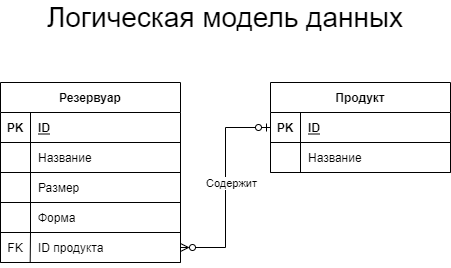

The diagram above was exported from draw.io. Its source (the exported page's mxGraphModel, read from the mxfile embedded in the PNG):
<mxGraphModel dx="1038" dy="641" grid="1" gridSize="10" guides="1" tooltips="1" connect="1" arrows="1" fold="1" page="1" pageScale="1" pageWidth="827" pageHeight="1169" math="0" shadow="0">
  <root>
    <mxCell id="0" />
    <mxCell id="1" parent="0" />
    <mxCell id="uRbo8nbtYSyWrtfuKBQn-7" style="edgeStyle=orthogonalEdgeStyle;rounded=0;orthogonalLoop=1;jettySize=auto;html=1;fontSize=11;startArrow=ERzeroToMany;startFill=0;endArrow=ERzeroToOne;endFill=0;entryX=0;entryY=0.5;entryDx=0;entryDy=0;" parent="1" source="uRbo8nbtYSyWrtfuKBQn-36" target="uRbo8nbtYSyWrtfuKBQn-42" edge="1">
      <mxGeometry relative="1" as="geometry">
        <mxPoint x="209" y="421" as="sourcePoint" />
        <mxPoint x="422" y="440" as="targetPoint" />
      </mxGeometry>
    </mxCell>
    <mxCell id="uRbo8nbtYSyWrtfuKBQn-8" value="Содержит" style="edgeLabel;html=1;align=center;verticalAlign=middle;resizable=0;points=[];" parent="uRbo8nbtYSyWrtfuKBQn-7" vertex="1" connectable="0">
      <mxGeometry x="-0.1975" y="1" relative="1" as="geometry">
        <mxPoint x="6" y="-26" as="offset" />
      </mxGeometry>
    </mxCell>
    <mxCell id="uRbo8nbtYSyWrtfuKBQn-12" value="Резервуар" style="shape=table;startSize=30;container=1;collapsible=1;childLayout=tableLayout;fixedRows=1;rowLines=0;fontStyle=1;align=center;resizeLast=1;" parent="1" vertex="1">
      <mxGeometry x="189" y="520" width="180" height="180" as="geometry">
        <mxRectangle x="290" y="430" width="90" height="30" as="alternateBounds" />
      </mxGeometry>
    </mxCell>
    <mxCell id="uRbo8nbtYSyWrtfuKBQn-13" value="" style="shape=partialRectangle;collapsible=0;dropTarget=0;pointerEvents=0;fillColor=none;top=0;left=0;bottom=1;right=0;points=[[0,0.5],[1,0.5]];portConstraint=eastwest;" parent="uRbo8nbtYSyWrtfuKBQn-12" vertex="1">
      <mxGeometry y="30" width="180" height="30" as="geometry" />
    </mxCell>
    <mxCell id="uRbo8nbtYSyWrtfuKBQn-14" value="PK" style="shape=partialRectangle;connectable=0;fillColor=none;top=0;left=0;bottom=0;right=0;fontStyle=1;overflow=hidden;" parent="uRbo8nbtYSyWrtfuKBQn-13" vertex="1">
      <mxGeometry width="30" height="30" as="geometry">
        <mxRectangle width="30" height="30" as="alternateBounds" />
      </mxGeometry>
    </mxCell>
    <mxCell id="uRbo8nbtYSyWrtfuKBQn-15" value="ID" style="shape=partialRectangle;connectable=0;fillColor=none;top=0;left=0;bottom=0;right=0;align=left;spacingLeft=6;fontStyle=5;overflow=hidden;" parent="uRbo8nbtYSyWrtfuKBQn-13" vertex="1">
      <mxGeometry x="30" width="150" height="30" as="geometry">
        <mxRectangle width="150" height="30" as="alternateBounds" />
      </mxGeometry>
    </mxCell>
    <mxCell id="uRbo8nbtYSyWrtfuKBQn-16" value="" style="shape=partialRectangle;collapsible=0;dropTarget=0;pointerEvents=0;fillColor=none;top=0;left=0;bottom=0;right=0;points=[[0,0.5],[1,0.5]];portConstraint=eastwest;" parent="uRbo8nbtYSyWrtfuKBQn-12" vertex="1">
      <mxGeometry y="60" width="180" height="30" as="geometry" />
    </mxCell>
    <mxCell id="uRbo8nbtYSyWrtfuKBQn-17" value="" style="shape=partialRectangle;connectable=0;fillColor=none;top=0;left=0;bottom=0;right=0;editable=1;overflow=hidden;" parent="uRbo8nbtYSyWrtfuKBQn-16" vertex="1">
      <mxGeometry width="30" height="30" as="geometry">
        <mxRectangle width="30" height="30" as="alternateBounds" />
      </mxGeometry>
    </mxCell>
    <mxCell id="uRbo8nbtYSyWrtfuKBQn-18" value="Название" style="shape=partialRectangle;connectable=0;fillColor=none;top=0;left=0;bottom=0;right=0;align=left;spacingLeft=6;overflow=hidden;" parent="uRbo8nbtYSyWrtfuKBQn-16" vertex="1">
      <mxGeometry x="30" width="150" height="30" as="geometry">
        <mxRectangle width="150" height="30" as="alternateBounds" />
      </mxGeometry>
    </mxCell>
    <mxCell id="uRbo8nbtYSyWrtfuKBQn-19" value="" style="shape=partialRectangle;collapsible=0;dropTarget=0;pointerEvents=0;fillColor=none;top=0;left=0;bottom=0;right=0;points=[[0,0.5],[1,0.5]];portConstraint=eastwest;" parent="uRbo8nbtYSyWrtfuKBQn-12" vertex="1">
      <mxGeometry y="90" width="180" height="30" as="geometry" />
    </mxCell>
    <mxCell id="uRbo8nbtYSyWrtfuKBQn-20" value="" style="shape=partialRectangle;connectable=0;fillColor=none;top=0;left=0;bottom=0;right=0;editable=1;overflow=hidden;" parent="uRbo8nbtYSyWrtfuKBQn-19" vertex="1">
      <mxGeometry width="30" height="30" as="geometry">
        <mxRectangle width="30" height="30" as="alternateBounds" />
      </mxGeometry>
    </mxCell>
    <mxCell id="uRbo8nbtYSyWrtfuKBQn-21" value="Размер" style="shape=partialRectangle;connectable=0;fillColor=none;top=0;left=0;bottom=0;right=0;align=left;spacingLeft=6;overflow=hidden;" parent="uRbo8nbtYSyWrtfuKBQn-19" vertex="1">
      <mxGeometry x="30" width="150" height="30" as="geometry">
        <mxRectangle width="150" height="30" as="alternateBounds" />
      </mxGeometry>
    </mxCell>
    <mxCell id="uRbo8nbtYSyWrtfuKBQn-22" value="" style="shape=partialRectangle;collapsible=0;dropTarget=0;pointerEvents=0;fillColor=none;top=0;left=0;bottom=0;right=0;points=[[0,0.5],[1,0.5]];portConstraint=eastwest;" parent="uRbo8nbtYSyWrtfuKBQn-12" vertex="1">
      <mxGeometry y="120" width="180" height="30" as="geometry" />
    </mxCell>
    <mxCell id="uRbo8nbtYSyWrtfuKBQn-23" value="" style="shape=partialRectangle;connectable=0;fillColor=none;top=0;left=0;bottom=0;right=0;editable=1;overflow=hidden;" parent="uRbo8nbtYSyWrtfuKBQn-22" vertex="1">
      <mxGeometry width="30" height="30" as="geometry">
        <mxRectangle width="30" height="30" as="alternateBounds" />
      </mxGeometry>
    </mxCell>
    <mxCell id="uRbo8nbtYSyWrtfuKBQn-24" value="Форма" style="shape=partialRectangle;connectable=0;fillColor=none;top=0;left=0;bottom=0;right=0;align=left;spacingLeft=6;overflow=hidden;" parent="uRbo8nbtYSyWrtfuKBQn-22" vertex="1">
      <mxGeometry x="30" width="150" height="30" as="geometry">
        <mxRectangle width="150" height="30" as="alternateBounds" />
      </mxGeometry>
    </mxCell>
    <mxCell id="uRbo8nbtYSyWrtfuKBQn-25" value="ID продукта" style="shape=partialRectangle;connectable=0;fillColor=none;top=0;left=0;bottom=0;right=0;align=left;spacingLeft=6;overflow=hidden;" parent="1" vertex="1">
      <mxGeometry x="219" y="670" width="150" height="30" as="geometry">
        <mxRectangle width="150" height="30" as="alternateBounds" />
      </mxGeometry>
    </mxCell>
    <mxCell id="uRbo8nbtYSyWrtfuKBQn-26" value="" style="shape=partialRectangle;connectable=0;fillColor=none;top=0;left=0;bottom=0;right=0;editable=1;overflow=hidden;" parent="1" vertex="1">
      <mxGeometry x="189" y="675" width="30" height="30" as="geometry">
        <mxRectangle width="30" height="30" as="alternateBounds" />
      </mxGeometry>
    </mxCell>
    <mxCell id="uRbo8nbtYSyWrtfuKBQn-27" value="" style="shape=partialRectangle;collapsible=0;dropTarget=0;pointerEvents=0;fillColor=none;top=0;left=0;bottom=1;right=0;points=[[0,0.5],[1,0.5]];portConstraint=eastwest;" parent="1" vertex="1">
      <mxGeometry x="189" y="580" width="180" height="30" as="geometry" />
    </mxCell>
    <mxCell id="uRbo8nbtYSyWrtfuKBQn-28" value="" style="shape=partialRectangle;connectable=0;fillColor=none;top=0;left=0;bottom=0;right=0;fontStyle=1;overflow=hidden;" parent="uRbo8nbtYSyWrtfuKBQn-27" vertex="1">
      <mxGeometry width="30" height="30" as="geometry">
        <mxRectangle width="30" height="30" as="alternateBounds" />
      </mxGeometry>
    </mxCell>
    <mxCell id="uRbo8nbtYSyWrtfuKBQn-29" value="" style="shape=partialRectangle;connectable=0;fillColor=none;top=0;left=0;bottom=0;right=0;align=left;spacingLeft=6;fontStyle=5;overflow=hidden;" parent="uRbo8nbtYSyWrtfuKBQn-27" vertex="1">
      <mxGeometry x="30" width="150" height="30" as="geometry">
        <mxRectangle width="150" height="30" as="alternateBounds" />
      </mxGeometry>
    </mxCell>
    <mxCell id="uRbo8nbtYSyWrtfuKBQn-30" value="" style="shape=partialRectangle;collapsible=0;dropTarget=0;pointerEvents=0;fillColor=none;top=0;left=0;bottom=1;right=0;points=[[0,0.5],[1,0.5]];portConstraint=eastwest;" parent="1" vertex="1">
      <mxGeometry x="189" y="610" width="180" height="30" as="geometry" />
    </mxCell>
    <mxCell id="uRbo8nbtYSyWrtfuKBQn-31" value="" style="shape=partialRectangle;connectable=0;fillColor=none;top=0;left=0;bottom=0;right=0;fontStyle=1;overflow=hidden;" parent="uRbo8nbtYSyWrtfuKBQn-30" vertex="1">
      <mxGeometry width="30" height="30" as="geometry">
        <mxRectangle width="30" height="30" as="alternateBounds" />
      </mxGeometry>
    </mxCell>
    <mxCell id="uRbo8nbtYSyWrtfuKBQn-32" value="" style="shape=partialRectangle;connectable=0;fillColor=none;top=0;left=0;bottom=0;right=0;align=left;spacingLeft=6;fontStyle=5;overflow=hidden;" parent="uRbo8nbtYSyWrtfuKBQn-30" vertex="1">
      <mxGeometry x="30" width="150" height="30" as="geometry">
        <mxRectangle width="150" height="30" as="alternateBounds" />
      </mxGeometry>
    </mxCell>
    <mxCell id="uRbo8nbtYSyWrtfuKBQn-33" value="" style="shape=partialRectangle;collapsible=0;dropTarget=0;pointerEvents=0;fillColor=none;top=0;left=0;bottom=1;right=0;points=[[0,0.5],[1,0.5]];portConstraint=eastwest;" parent="1" vertex="1">
      <mxGeometry x="189" y="640" width="180" height="30" as="geometry" />
    </mxCell>
    <mxCell id="uRbo8nbtYSyWrtfuKBQn-34" value="" style="shape=partialRectangle;connectable=0;fillColor=none;top=0;left=0;bottom=0;right=0;fontStyle=1;overflow=hidden;" parent="uRbo8nbtYSyWrtfuKBQn-33" vertex="1">
      <mxGeometry width="30" height="30" as="geometry">
        <mxRectangle width="30" height="30" as="alternateBounds" />
      </mxGeometry>
    </mxCell>
    <mxCell id="uRbo8nbtYSyWrtfuKBQn-35" value="" style="shape=partialRectangle;connectable=0;fillColor=none;top=0;left=0;bottom=0;right=0;align=left;spacingLeft=6;fontStyle=5;overflow=hidden;" parent="uRbo8nbtYSyWrtfuKBQn-33" vertex="1">
      <mxGeometry x="30" width="150" height="30" as="geometry">
        <mxRectangle width="150" height="30" as="alternateBounds" />
      </mxGeometry>
    </mxCell>
    <mxCell id="uRbo8nbtYSyWrtfuKBQn-36" value="" style="shape=partialRectangle;collapsible=0;dropTarget=0;pointerEvents=0;fillColor=none;top=0;left=0;bottom=1;right=0;points=[[0,0.5],[1,0.5]];portConstraint=eastwest;" parent="1" vertex="1">
      <mxGeometry x="189" y="670" width="180" height="30" as="geometry" />
    </mxCell>
    <mxCell id="uRbo8nbtYSyWrtfuKBQn-37" value="" style="shape=partialRectangle;connectable=0;fillColor=none;top=0;left=0;bottom=0;right=0;fontStyle=1;overflow=hidden;" parent="uRbo8nbtYSyWrtfuKBQn-36" vertex="1">
      <mxGeometry width="30" height="30" as="geometry">
        <mxRectangle width="30" height="30" as="alternateBounds" />
      </mxGeometry>
    </mxCell>
    <mxCell id="uRbo8nbtYSyWrtfuKBQn-38" value="" style="shape=partialRectangle;connectable=0;fillColor=none;top=0;left=0;bottom=0;right=0;align=left;spacingLeft=6;fontStyle=5;overflow=hidden;" parent="uRbo8nbtYSyWrtfuKBQn-36" vertex="1">
      <mxGeometry x="30" width="150" height="30" as="geometry">
        <mxRectangle width="150" height="30" as="alternateBounds" />
      </mxGeometry>
    </mxCell>
    <mxCell id="uRbo8nbtYSyWrtfuKBQn-39" value="" style="endArrow=none;html=1;rounded=0;entryX=0.165;entryY=0.987;entryDx=0;entryDy=0;entryPerimeter=0;" parent="1" target="uRbo8nbtYSyWrtfuKBQn-36" edge="1">
      <mxGeometry width="50" height="50" relative="1" as="geometry">
        <mxPoint x="219" y="670" as="sourcePoint" />
        <mxPoint x="329" y="600" as="targetPoint" />
      </mxGeometry>
    </mxCell>
    <mxCell id="uRbo8nbtYSyWrtfuKBQn-40" value="FK" style="shape=partialRectangle;connectable=0;fillColor=none;top=0;left=0;bottom=0;right=0;fontStyle=0;overflow=hidden;" parent="1" vertex="1">
      <mxGeometry x="189" y="670" width="30" height="30" as="geometry">
        <mxRectangle width="30" height="30" as="alternateBounds" />
      </mxGeometry>
    </mxCell>
    <mxCell id="uRbo8nbtYSyWrtfuKBQn-41" value="Продукт" style="shape=table;startSize=30;container=1;collapsible=1;childLayout=tableLayout;fixedRows=1;rowLines=0;fontStyle=1;align=center;resizeLast=1;" parent="1" vertex="1">
      <mxGeometry x="459" y="520" width="180" height="90" as="geometry">
        <mxRectangle x="560" y="430" width="80" height="30" as="alternateBounds" />
      </mxGeometry>
    </mxCell>
    <mxCell id="uRbo8nbtYSyWrtfuKBQn-42" value="" style="shape=partialRectangle;collapsible=0;dropTarget=0;pointerEvents=0;fillColor=none;top=0;left=0;bottom=1;right=0;points=[[0,0.5],[1,0.5]];portConstraint=eastwest;" parent="uRbo8nbtYSyWrtfuKBQn-41" vertex="1">
      <mxGeometry y="30" width="180" height="30" as="geometry" />
    </mxCell>
    <mxCell id="uRbo8nbtYSyWrtfuKBQn-43" value="PK" style="shape=partialRectangle;connectable=0;fillColor=none;top=0;left=0;bottom=0;right=0;fontStyle=1;overflow=hidden;" parent="uRbo8nbtYSyWrtfuKBQn-42" vertex="1">
      <mxGeometry width="30" height="30" as="geometry">
        <mxRectangle width="30" height="30" as="alternateBounds" />
      </mxGeometry>
    </mxCell>
    <mxCell id="uRbo8nbtYSyWrtfuKBQn-44" value="ID" style="shape=partialRectangle;connectable=0;fillColor=none;top=0;left=0;bottom=0;right=0;align=left;spacingLeft=6;fontStyle=5;overflow=hidden;" parent="uRbo8nbtYSyWrtfuKBQn-42" vertex="1">
      <mxGeometry x="30" width="150" height="30" as="geometry">
        <mxRectangle width="150" height="30" as="alternateBounds" />
      </mxGeometry>
    </mxCell>
    <mxCell id="uRbo8nbtYSyWrtfuKBQn-45" value="" style="shape=partialRectangle;collapsible=0;dropTarget=0;pointerEvents=0;fillColor=none;top=0;left=0;bottom=0;right=0;points=[[0,0.5],[1,0.5]];portConstraint=eastwest;" parent="uRbo8nbtYSyWrtfuKBQn-41" vertex="1">
      <mxGeometry y="60" width="180" height="30" as="geometry" />
    </mxCell>
    <mxCell id="uRbo8nbtYSyWrtfuKBQn-46" value="" style="shape=partialRectangle;connectable=0;fillColor=none;top=0;left=0;bottom=0;right=0;editable=1;overflow=hidden;" parent="uRbo8nbtYSyWrtfuKBQn-45" vertex="1">
      <mxGeometry width="30" height="30" as="geometry">
        <mxRectangle width="30" height="30" as="alternateBounds" />
      </mxGeometry>
    </mxCell>
    <mxCell id="uRbo8nbtYSyWrtfuKBQn-47" value="Название" style="shape=partialRectangle;connectable=0;fillColor=none;top=0;left=0;bottom=0;right=0;align=left;spacingLeft=6;overflow=hidden;" parent="uRbo8nbtYSyWrtfuKBQn-45" vertex="1">
      <mxGeometry x="30" width="150" height="30" as="geometry">
        <mxRectangle width="150" height="30" as="alternateBounds" />
      </mxGeometry>
    </mxCell>
    <mxCell id="uRbo8nbtYSyWrtfuKBQn-56" value="" style="shape=partialRectangle;collapsible=0;dropTarget=0;pointerEvents=0;fillColor=none;top=0;left=0;bottom=1;right=0;points=[[0,0.5],[1,0.5]];portConstraint=eastwest;" parent="1" vertex="1">
      <mxGeometry x="459" y="580" width="180" height="30" as="geometry" />
    </mxCell>
    <mxCell id="uRbo8nbtYSyWrtfuKBQn-57" value="" style="shape=partialRectangle;connectable=0;fillColor=none;top=0;left=0;bottom=0;right=0;fontStyle=1;overflow=hidden;" parent="uRbo8nbtYSyWrtfuKBQn-56" vertex="1">
      <mxGeometry width="30" height="30" as="geometry">
        <mxRectangle width="30" height="30" as="alternateBounds" />
      </mxGeometry>
    </mxCell>
    <mxCell id="uRbo8nbtYSyWrtfuKBQn-58" value="" style="shape=partialRectangle;connectable=0;fillColor=none;top=0;left=0;bottom=0;right=0;align=left;spacingLeft=6;fontStyle=5;overflow=hidden;" parent="uRbo8nbtYSyWrtfuKBQn-56" vertex="1">
      <mxGeometry x="30" width="150" height="30" as="geometry">
        <mxRectangle width="150" height="30" as="alternateBounds" />
      </mxGeometry>
    </mxCell>
    <mxCell id="37NdIp79BuRwPlzi__fu-1" value="Логическая модель данных" style="text;html=1;strokeColor=none;fillColor=none;align=center;verticalAlign=middle;whiteSpace=wrap;rounded=0;fontSize=28;" parent="1" vertex="1">
      <mxGeometry x="189" y="440" width="450" height="30" as="geometry" />
    </mxCell>
  </root>
</mxGraphModel>